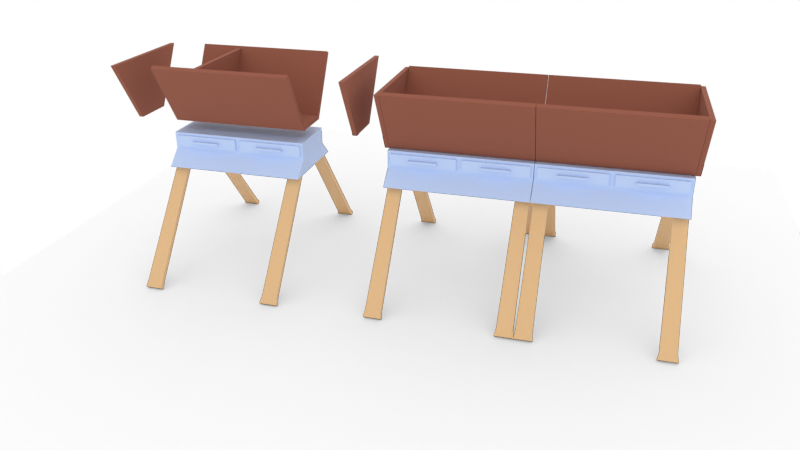 # Source: hive.blend  (saved by Blender 2.93.13; exported with 4.5.12 LTS)
import bpy
from mathutils import Matrix  # noqa: F401  (used for matrix-valued properties, if any)

bpy.ops.wm.read_factory_settings(use_empty=True)
scene = bpy.context.scene
scene.name = 'Scene'

# ---- collections
col_collection = bpy.data.collections.new('Collection'); scene.collection.children.link(col_collection)

# ---- images (referenced by path relative to the original .blend; pixels are not part of the script)
import os
ASSET_DIR = os.environ.get("B2B_ASSET_DIR", "")  # directory of the original .blend (textures are referenced by path, not embedded)
HERE = os.path.dirname(os.path.abspath(__file__))  # packed textures are extracted next to this script under _unpacked/

def load_image(name, relpath, width, height, colorspace="sRGB"):
    """Load a texture the original file referenced (path relative to the .blend, or extracted next to this script)."""
    p = next((c for c in (os.path.join(HERE, relpath), os.path.join(ASSET_DIR, relpath)) if relpath and os.path.exists(c)), "")
    if p:
        img = bpy.data.images.load(p, check_existing=True)
        img.name = name
    else:  # same state as the original file: an image datablock whose file is absent (Cycles renders it pink)
        img = bpy.data.images.new(name, width, height)
        img.source = "FILE"
        img.filepath = "//" + (relpath or name)
    img.colorspace_settings.name = colorspace
    return img
img_homestead_back_yard_jpg = load_image('Homestead-Back-Yard.jpg', 'Homestead-Back-Yard.jpg', 1024, 1024, 'sRGB')

# ---- materials (node trees are filled in below, after node groups)
mat_material_001 = bpy.data.materials.new('Material.001')
mat_material = bpy.data.materials.new('Material')
mat_material_002 = bpy.data.materials.new('Material.002')

# ---- material node trees
mat_material_001.use_nodes = True; mat_material_001.node_tree.nodes.clear()
_N = mat_material_001.node_tree.nodes; _L = mat_material_001.node_tree.links
n0 = _N.new('ShaderNodeBsdfPrincipled'); n0.name = 'Principled BSDF'; n0.location = (10, 300)
n0.distribution = 'GGX'
n0.subsurface_method = 'BURLEY'
n0.inputs[0].default_value = (0.31, 0.1028, 0.06311, 1.0)
n0.inputs[2].default_value = 1.0
n0.inputs[3].default_value = 1.45
n0.inputs[27].default_value = (0.0, 0.0, 0.0, 1.0)
n0.inputs[28].default_value = 1.0
n1 = _N.new('ShaderNodeOutputMaterial'); n1.name = 'Material Output'; n1.location = (300, 300)
_L.new(n0.outputs[0], n1.inputs[0])
n1.is_active_output = True
mat_material.use_nodes = True; mat_material.node_tree.nodes.clear()
_N = mat_material.node_tree.nodes; _L = mat_material.node_tree.links
n0 = _N.new('ShaderNodeBsdfPrincipled'); n0.name = 'Principled BSDF'; n0.location = (10, 300)
n0.distribution = 'GGX'
n0.subsurface_method = 'BURLEY'
n0.inputs[0].default_value = (0.8, 0.5082, 0.2488, 1.0)
n0.inputs[3].default_value = 1.45
n0.inputs[27].default_value = (0.0, 0.0, 0.0, 1.0)
n0.inputs[28].default_value = 1.0
n1 = _N.new('ShaderNodeOutputMaterial'); n1.name = 'Material Output'; n1.location = (300, 300)
_L.new(n0.outputs[0], n1.inputs[0])
n1.is_active_output = True
mat_material_002.use_nodes = True; mat_material_002.node_tree.nodes.clear()
_N = mat_material_002.node_tree.nodes; _L = mat_material_002.node_tree.links
n0 = _N.new('ShaderNodeBsdfPrincipled'); n0.name = 'Principled BSDF'; n0.location = (10, 300)
n0.distribution = 'GGX'
n0.subsurface_method = 'BURLEY'
n0.inputs[0].default_value = (0.5474, 0.6939, 1.0, 1.0)
n0.inputs[3].default_value = 1.45
n0.inputs[27].default_value = (0.0, 0.0, 0.0, 1.0)
n0.inputs[28].default_value = 1.0
n1 = _N.new('ShaderNodeOutputMaterial'); n1.name = 'Material Output'; n1.location = (300, 300)
_L.new(n0.outputs[0], n1.inputs[0])
n1.is_active_output = True

# ---- world
world_world = bpy.data.worlds.new('World'); scene.world = world_world
world_world.use_nodes = True; world_world.node_tree.nodes.clear()
_N = world_world.node_tree.nodes; _L = world_world.node_tree.links
n0 = _N.new('ShaderNodeOutputWorld'); n0.name = 'World Output'; n0.location = (300, 300)
n1 = _N.new('ShaderNodeTexCoord'); n1.name = 'Texture Coordinate'; n1.location = (-596, 286)
n2 = _N.new('ShaderNodeMapping'); n2.name = 'Mapping'; n2.location = (-414, 258)
n2.inputs[2].default_value = (0.0, 0.0, 7.336)
n3 = _N.new('ShaderNodeBackground'); n3.name = 'Background'; n3.location = (52, 282)
n3.inputs[0].default_value = (1.0, 1.0, 1.0, 1.0)
n4 = _N.new('ShaderNodeTexEnvironment'); n4.name = 'Environment Texture'; n4.location = (-242, 265)
n4.image = img_homestead_back_yard_jpg
_L.new(n3.outputs[0], n0.inputs[0])
_L.new(n2.outputs[0], n4.inputs[0])
_L.new(n1.outputs[0], n2.inputs[0])
n0.is_active_output = True
world_world.color = (0.05088, 0.05088, 0.05088)
world_world.use_sun_shadow = False
world_world.sun_shadow_jitter_overblur = 0.0

# ---- cameras
cam_camera = bpy.data.cameras.new('Camera')
cam_camera.clip_end = 100.0
cam_camera.lens = 35.0
cam_camera.ortho_scale = 7.314
cam_camera_001 = bpy.data.cameras.new('Camera.001')
cam_camera_001.display_size = 0.3048

# ---- lights
light_sun = bpy.data.lights.new('Sun', 'SUN')
light_sun.transmission_factor = 0.0
light_sun.energy = 0.0
light_sun.shadow_soft_size = 0.0381
light_sun.cycles.max_bounces = 4

# ---- meshes
me_plane_004 = bpy.data.meshes.new('Plane.004')
me_plane_004.from_pydata([(0.09655, -1.134, 0.6532), (0.09655, -0.5246, 0.6532), (0.2505, -0.5246, 0.9199), (0.2505, -1.134, 0.9199), (0.124, -1.134, 0.5315), (0.09655, -1.306, 0.6532), (0.2505, -1.306, 0.9199), (0.09655, -0.2863, 0.6532), (0.2505, -0.2863, 0.9199), (0.124, -0.5246, 0.5315), (0.124, -0.8294, 0.6056), (0.1175, -0.8294, 0.5101), (0.1622, -0.5579, 0.466), (0.1622, -1.101, 0.466), (0.1622, -0.8294, 0.466), (0.1622, -0.8294, 0.466), (0.1955, -0.5246, 0.466), (0.1955, -1.134, 0.466), (0.1955, -0.8294, 0.466), (0.124, -0.8294, 0.5315), (0.124, -0.5246, 0.6056), (0.1622, -0.5579, 0.466), (0.1622, -1.101, 0.466), (0.124, -1.134, 0.6056), (0.1175, -0.5579, 0.5101), (0.1175, -1.101, 0.5101), (0.4757, -0.5904, 0.03296), (0.4757, -0.5254, 0.03296), (0.104, -0.5862, 0.4965), (0.104, -0.5296, 0.4965), (0.4936, -0.596, 0.01058), (0.4936, -0.5198, 0.01058), (0.4757, -1.128, 0.03296), (0.4757, -1.062, 0.03296), (0.104, -1.123, 0.4965), (0.104, -1.067, 0.4965), (0.4936, -1.132, 0.01058), (0.4936, -1.058, 0.01058), (0.124, -0.5366, 0.5435), (0.124, -0.8174, 0.5435), (0.124, -0.8174, 0.5936), (0.124, -0.5366, 0.5936), (0.124, -0.8414, 0.5435), (0.124, -1.122, 0.5435), (0.124, -1.122, 0.5936), (0.124, -0.8414, 0.5936), (0.1321, -0.8174, 0.5435), (0.1321, -0.5366, 0.5435), (0.1321, -0.5366, 0.5936), (0.1321, -0.8174, 0.5936), (0.1321, -1.122, 0.5435), (0.1321, -0.8414, 0.5435), (0.1321, -0.8414, 0.5936), (0.1321, -1.122, 0.5936), (0.1321, -0.6169, 0.5637), (0.1321, -0.7371, 0.5637), (0.1321, -0.7371, 0.5734), (0.1321, -0.6169, 0.5734), (0.1321, -0.9217, 0.5637), (0.1321, -1.042, 0.5637), (0.1321, -1.042, 0.5734), (0.1321, -0.9217, 0.5734), (0.1474, -0.7371, 0.5637), (0.1474, -0.6169, 0.5637), (0.1474, -0.6169, 0.5734), (0.1474, -0.7371, 0.5734), (0.1474, -1.042, 0.5637), (0.1474, -0.9217, 0.5637), (0.1474, -0.9217, 0.5734), (0.1474, -1.042, 0.5734), (0.007649, -1.134, 0.6532), (-0.08125, -1.134, 0.6532), (0.007649, -0.5246, 0.6532), (-0.08125, -0.5246, 0.6532), (-0.2352, -0.5246, 0.9199), (-0.2352, -1.134, 0.9199), (-0.1087, -1.134, 0.5315), (0.007649, -1.134, 0.5315), (0.007649, -1.306, 0.6532), (-0.08125, -1.306, 0.6532), (-0.2352, -1.306, 0.9199), (0.007649, -1.306, 0.9199), (0.007649, -0.2863, 0.6532), (-0.08125, -0.2863, 0.6532), (-0.2352, -0.2863, 0.9199), (0.007649, -0.2863, 0.9199), (0.007649, -0.5246, 0.5315), (-0.1087, -0.5246, 0.5315), (-0.1087, -0.8294, 0.6056), (-0.1022, -0.8294, 0.5101), (-0.1469, -0.5579, 0.466), (0.007649, -0.5579, 0.466), (0.007649, -1.134, 0.466), (-0.1469, -1.101, 0.466), (0.007649, -0.8294, 0.5101), (0.007649, -0.8294, 0.6056), (-0.1469, -0.8294, 0.466), (-0.1469, -0.8294, 0.466), (0.007649, -0.5246, 0.466), (-0.1802, -0.5246, 0.466), (-0.1802, -1.134, 0.466), (0.007649, -1.101, 0.466), (-0.1802, -0.8294, 0.466), (-0.1087, -0.8294, 0.5315), (-0.1087, -0.5246, 0.6056), (0.007649, -0.5246, 0.6056), (-0.1469, -0.5579, 0.466), (0.007649, -0.5579, 0.466), (-0.1469, -1.101, 0.466), (0.007649, -1.134, 0.6056), (-0.1087, -1.134, 0.6056), (0.007649, -1.101, 0.466), (-0.1022, -0.5579, 0.5101), (0.007649, -0.5579, 0.5101), (-0.1022, -1.101, 0.5101), (0.007649, -1.101, 0.5101), (-0.4604, -0.5904, 0.03296), (-0.4604, -0.5254, 0.03296), (-0.08874, -0.5862, 0.4965), (-0.08874, -0.5296, 0.4965), (-0.4783, -0.596, 0.01058), (-0.4783, -0.5198, 0.01058), (-0.4604, -1.128, 0.03296), (-0.4604, -1.062, 0.03296), (-0.08874, -1.123, 0.4965), (-0.08874, -1.067, 0.4965), (-0.4783, -1.132, 0.01058), (-0.4783, -1.058, 0.01058), (-0.1087, -0.5366, 0.5435), (-0.1087, -0.8174, 0.5435), (-0.1087, -0.8174, 0.5936), (-0.1087, -0.5366, 0.5936), (-0.1087, -0.8414, 0.5435), (-0.1087, -1.122, 0.5435), (-0.1087, -1.122, 0.5936), (-0.1087, -0.8414, 0.5936), (-0.1168, -0.8174, 0.5435), (-0.1168, -0.5366, 0.5435), (-0.1168, -0.5366, 0.5936), (-0.1168, -0.8174, 0.5936), (-0.1168, -1.122, 0.5435), (-0.1168, -0.8414, 0.5435), (-0.1168, -0.8414, 0.5936), (-0.1168, -1.122, 0.5936), (-0.1168, -0.6169, 0.5637), (-0.1168, -0.7371, 0.5637), (-0.1168, -0.7371, 0.5734), (-0.1168, -0.6169, 0.5734), (-0.1168, -0.9217, 0.5637), (-0.1168, -1.042, 0.5637), (-0.1168, -1.042, 0.5734), (-0.1168, -0.9217, 0.5734), (-0.1321, -0.7371, 0.5637), (-0.1321, -0.6169, 0.5637), (-0.1321, -0.6169, 0.5734), (-0.1321, -0.7371, 0.5734), (-0.1321, -1.042, 0.5637), (-0.1321, -0.9217, 0.5637), (-0.1321, -0.9217, 0.5734), (-0.1321, -1.042, 0.5734), (0.08365, -0.9445, 0.672), (0.2268, -0.9445, 0.9199), (0.007649, -0.9445, 0.672), (-0.06974, -0.9445, 0.672), (-0.2129, -0.9445, 0.9199), (0.007649, -0.9445, 0.9199), (-0.008337, -1.031, 0.7242), (-0.008337, -1.031, 0.7641), (-0.008796, -1.027, 0.7242), (-0.008796, -1.027, 0.7641), (-0.008624, -1.024, 0.7242), (-0.008624, -1.024, 0.7641), (-0.007826, -1.021, 0.7242), (-0.007826, -1.021, 0.7641), (-0.006433, -1.018, 0.7242), (-0.006433, -1.018, 0.7641), (-0.004499, -1.016, 0.7242), (-0.004499, -1.016, 0.7641), (-0.002099, -1.013, 0.7242), (-0.002099, -1.013, 0.7641), (0.0006768, -1.012, 0.7242), (0.0006768, -1.012, 0.7641), (0.00372, -1.011, 0.7242), (0.00372, -1.011, 0.7641), (0.006915, -1.01, 0.7242), (0.006915, -1.01, 0.7641), (0.01014, -1.01, 0.7242), (0.01014, -1.01, 0.7641), (0.01326, -1.011, 0.7242), (0.01326, -1.011, 0.7641), (0.01618, -1.013, 0.7242), (0.01618, -1.013, 0.7641), (0.01876, -1.015, 0.7242), (0.01876, -1.015, 0.7641), (0.02092, -1.017, 0.7242), (0.02092, -1.017, 0.7641), (0.02256, -1.02, 0.7242), (0.02256, -1.02, 0.7641), (0.02364, -1.023, 0.7242), (0.02364, -1.023, 0.7641), (0.0241, -1.026, 0.7242), (0.0241, -1.026, 0.7641), (0.02393, -1.029, 0.7242), (0.02393, -1.029, 0.7641), (0.02313, -1.032, 0.7242), (0.02313, -1.032, 0.7641), (0.02173, -1.035, 0.7242), (0.02173, -1.035, 0.7641), (0.0198, -1.038, 0.7242), (0.0198, -1.038, 0.7641), (0.0174, -1.04, 0.7242), (0.0174, -1.04, 0.7641), (0.01462, -1.042, 0.7242), (0.01462, -1.042, 0.7641), (0.01158, -1.043, 0.7242), (0.01158, -1.043, 0.7641), (0.008386, -1.043, 0.7242), (0.008386, -1.043, 0.7641), (0.005164, -1.043, 0.7242), (0.005164, -1.043, 0.7641), (0.002036, -1.042, 0.7242), (0.002036, -1.042, 0.7641), (-0.000875, -1.041, 0.7242), (-0.000875, -1.041, 0.7641), (-0.003459, -1.039, 0.7242), (-0.003459, -1.039, 0.7641), (-0.005616, -1.036, 0.7242), (-0.005616, -1.036, 0.7641), (-0.007263, -1.034, 0.7242), (-0.007263, -1.034, 0.7641)], [], [(70, 0, 1, 72), (1, 0, 3, 2), (4, 77, 109, 23), (5, 6, 81, 78), (7, 8, 85, 82), (4, 19, 18, 17), (12, 15, 18, 16), (13, 15, 14, 22), (41, 38, 47, 48), (77, 4, 17, 92), (19, 9, 16, 18), (9, 86, 98, 16), (91, 12, 16, 98), (15, 13, 17, 18), (13, 101, 92, 17), (109, 95, 10, 23), (86, 9, 20, 105), (115, 25, 11, 94), (95, 105, 20, 10), (21, 107, 113, 24), (15, 12, 21, 14), (22, 14, 11, 25), (101, 13, 22, 111), (12, 91, 107, 21), (94, 11, 24, 113), (40, 41, 48, 49), (14, 21, 24, 11), (111, 22, 25, 115), (29, 28, 26, 27), (27, 26, 30, 31), (35, 34, 32, 33), (33, 32, 36, 37), (9, 19, 39, 38), (19, 10, 40, 39), (10, 20, 41, 40), (20, 9, 38, 41), (19, 4, 43, 42), (4, 23, 44, 43), (23, 10, 45, 44), (10, 19, 42, 45), (58, 59, 66, 67), (59, 60, 69, 66), (43, 44, 53, 50), (42, 43, 50, 51), (39, 40, 49, 46), (44, 45, 52, 53), (38, 39, 46, 47), (45, 42, 51, 52), (47, 46, 55, 54), (46, 49, 56, 55), (49, 48, 57, 56), (48, 47, 54, 57), (51, 50, 59, 58), (50, 53, 60, 59), (53, 52, 61, 60), (52, 51, 58, 61), (63, 62, 65, 64), (67, 66, 69, 68), (55, 56, 65, 62), (60, 61, 68, 69), (54, 55, 62, 63), (61, 58, 67, 68), (56, 57, 64, 65), (57, 54, 63, 64), (70, 72, 73, 71), (73, 74, 75, 71), (76, 110, 109, 77), (79, 78, 81, 80), (83, 82, 85, 84), (76, 100, 102, 103), (90, 99, 102, 97), (93, 108, 96, 97), (131, 138, 137, 128), (77, 92, 100, 76), (103, 102, 99, 87), (87, 99, 98, 86), (91, 98, 99, 90), (97, 102, 100, 93), (93, 100, 92, 101), (109, 110, 88, 95), (86, 105, 104, 87), (115, 94, 89, 114), (95, 88, 104, 105), (106, 112, 113, 107), (97, 96, 106, 90), (108, 114, 89, 96), (101, 111, 108, 93), (90, 106, 107, 91), (94, 113, 112, 89), (130, 139, 138, 131), (96, 89, 112, 106), (111, 115, 114, 108), (119, 117, 116, 118), (117, 121, 120, 116), (125, 123, 122, 124), (123, 127, 126, 122), (87, 128, 129, 103), (103, 129, 130, 88), (88, 130, 131, 104), (104, 131, 128, 87), (103, 132, 133, 76), (76, 133, 134, 110), (110, 134, 135, 88), (88, 135, 132, 103), (148, 157, 156, 149), (149, 156, 159, 150), (133, 140, 143, 134), (132, 141, 140, 133), (129, 136, 139, 130), (134, 143, 142, 135), (128, 137, 136, 129), (135, 142, 141, 132), (137, 144, 145, 136), (136, 145, 146, 139), (139, 146, 147, 138), (138, 147, 144, 137), (141, 148, 149, 140), (140, 149, 150, 143), (143, 150, 151, 142), (142, 151, 148, 141), (153, 154, 155, 152), (157, 158, 159, 156), (145, 152, 155, 146), (150, 159, 158, 151), (144, 153, 152, 145), (151, 158, 157, 148), (146, 155, 154, 147), (147, 154, 153, 144), (160, 161, 165, 162), (163, 162, 165, 164), (166, 167, 169, 168), (168, 169, 171, 170), (170, 171, 173, 172), (172, 173, 175, 174), (174, 175, 177, 176), (176, 177, 179, 178), (178, 179, 181, 180), (180, 181, 183, 182), (182, 183, 185, 184), (184, 185, 187, 186), (186, 187, 189, 188), (188, 189, 191, 190), (190, 191, 193, 192), (192, 193, 195, 194), (194, 195, 197, 196), (196, 197, 199, 198), (198, 199, 201, 200), (200, 201, 203, 202), (202, 203, 205, 204), (204, 205, 207, 206), (206, 207, 209, 208), (208, 209, 211, 210), (210, 211, 213, 212), (212, 213, 215, 214), (214, 215, 217, 216), (216, 217, 219, 218), (218, 219, 221, 220), (220, 221, 223, 222), (222, 223, 225, 224), (224, 225, 227, 226), (169, 167, 229, 227, 225, 223, 221, 219, 217, 215, 213, 211, 209, 207, 205, 203, 201, 199, 197, 195, 193, 191, 189, 187, 185, 183, 181, 179, 177, 175, 173, 171), (226, 227, 229, 228), (228, 229, 167, 166), (166, 168, 170, 172, 174, 176, 178, 180, 182, 184, 186, 188, 190, 192, 194, 196, 198, 200, 202, 204, 206, 208, 210, 212, 214, 216, 218, 220, 222, 224, 226, 228)])
me_plane_004.polygons.foreach_set('material_index', [0, 0, 2, 0, 0, 2, 2, 2, 2, 2, 2, 2, 2, 2, 2, 2, 2, 2, 2, 2, 2, 2, 2, 2, 2, 2, 2, 2, 1, 1, 1, 1, 2, 2, 2, 2, 2, 2, 2, 2, 2, 2, 2, 2, 2, 2, 2, 2, 2, 2, 2, 2, 2, 2, 2, 2, 2, 2, 2, 2, 2, 2, 2, 2, 0, 0, 2, 0, 0, 2, 2, 2, 2, 2, 2, 2, 2, 2, 2, 2, 2, 2, 2, 2, 2, 2, 2, 2, 2, 2, 2, 2, 1, 1, 1, 1, 2, 2, 2, 2, 2, 2, 2, 2, 2, 2, 2, 2, 2, 2, 2, 2, 2, 2, 2, 2, 2, 2, 2, 2, 2, 2, 2, 2, 2, 2, 2, 2, 0, 0, 0, 0, 0, 0, 0, 0, 0, 0, 0, 0, 0, 0, 0, 0, 0, 0, 0, 0, 0, 0, 0, 0, 0, 0, 0, 0, 0, 0, 0, 0, 0, 0, 0, 0])
_uv = me_plane_004.uv_layers.new(name='UVMap')
_uv.uv.foreach_set('vector', [0.0, 0.0, 1.0, 0.0, 1.0, 1.0, 0.0, 1.0, 1.0, 1.0, 1.0, 0.0, 1.0, 0.0, 1.0, 1.0, 1.0, 0.0, 0.0, 0.0, 0.0, 0.0, 1.0, 0.0, 0.0, 0.0, 0.0, 0.0, 0.0, 0.0, 0.0, 0.0, 0.0, 0.0, 0.0, 0.0, 0.0, 0.0, 0.0, 0.0, 1.0, 0.0, 1.0, 0.5, 1.0, 0.5, 1.0, 0.0, 0.7925, 0.9454, 0.7925, 0.5, 1.0, 0.5, 1.0, 1.0, 0.7925, 0.05463, 0.7925, 0.5, 0.7925, 0.5, 0.7925, 0.05463, 1.0, 0.9803, 1.0, 0.9803, 1.0, 0.9803, 1.0, 0.9803, 0.0, 0.0, 1.0, 0.0, 1.0, 0.0, 0.0, 0.0, 1.0, 0.5, 1.0, 1.0, 1.0, 1.0, 1.0, 0.5, 1.0, 1.0, 0.0, 1.0, 0.0, 1.0, 1.0, 1.0, 0.0, 0.9454, 0.7925, 0.9454, 1.0, 1.0, 0.0, 1.0, 0.7925, 0.5, 0.7925, 0.05463, 1.0, 0.0, 1.0, 0.5, 0.7925, 0.05463, 0.0, 0.05463, 0.0, 0.0, 1.0, 0.0, 0.0, 0.0, 0.0, 0.5, 1.0, 0.5, 1.0, 0.0, 0.0, 1.0, 1.0, 1.0, 1.0, 1.0, 0.0, 1.0, 0.0, 0.05463, 0.7925, 0.05463, 0.7925, 0.5, 0.0, 0.5, 0.0, 0.5, 0.0, 1.0, 1.0, 1.0, 1.0, 0.5, 0.7925, 0.9454, 0.0, 0.9454, 0.0, 0.9454, 0.7925, 0.9454, 0.7925, 0.5, 0.7925, 0.9454, 0.7925, 0.9454, 0.7925, 0.5, 0.7925, 0.05463, 0.7925, 0.5, 0.7925, 0.5, 0.7925, 0.05463, 0.0, 0.05463, 0.7925, 0.05463, 0.7925, 0.05463, 0.0, 0.05463, 0.7925, 0.9454, 0.0, 0.9454, 0.0, 0.9454, 0.7925, 0.9454, 0.0, 0.5, 0.7925, 0.5, 0.7925, 0.9454, 0.0, 0.9454, 1.0, 0.5197, 1.0, 0.9803, 1.0, 0.9803, 1.0, 0.5197, 0.7925, 0.5, 0.7925, 0.9454, 0.7925, 0.9454, 0.7925, 0.5, 0.0, 0.05463, 0.7925, 0.05463, 0.7925, 0.05463, 0.0, 0.05463, 0.0, 0.0, 1.0, 0.0, 1.0, 1.0, 0.0, 1.0, 0.0, 1.0, 1.0, 1.0, 1.0, 1.0, 0.0, 1.0, 0.0, 0.0, 1.0, 0.0, 1.0, 1.0, 0.0, 1.0, 0.0, 1.0, 1.0, 1.0, 1.0, 1.0, 0.0, 1.0, 1.0, 1.0, 1.0, 0.5, 1.0, 0.5197, 1.0, 0.9803, 1.0, 0.5, 1.0, 0.5, 1.0, 0.5197, 1.0, 0.5197, 1.0, 0.5, 1.0, 1.0, 1.0, 0.9803, 1.0, 0.5197, 1.0, 1.0, 1.0, 1.0, 1.0, 0.9803, 1.0, 0.9803, 1.0, 0.5, 1.0, 0.0, 1.0, 0.0197, 1.0, 0.4803, 1.0, 0.0, 1.0, 0.0, 1.0, 0.0197, 1.0, 0.0197, 1.0, 0.0, 1.0, 0.5, 1.0, 0.4803, 1.0, 0.0197, 1.0, 0.5, 1.0, 0.5, 1.0, 0.4803, 1.0, 0.4803, 1.0, 0.4472, 1.0, 0.0528, 1.0, 0.0528, 1.0, 0.4472, 1.0, 0.0528, 1.0, 0.0528, 1.0, 0.0528, 1.0, 0.0528, 1.0, 0.0197, 1.0, 0.0197, 1.0, 0.0197, 1.0, 0.0197, 1.0, 0.4803, 1.0, 0.0197, 1.0, 0.0197, 1.0, 0.4803, 1.0, 0.5197, 1.0, 0.5197, 1.0, 0.5197, 1.0, 0.5197, 1.0, 0.0197, 1.0, 0.4803, 1.0, 0.4803, 1.0, 0.0197, 1.0, 0.9803, 1.0, 0.5197, 1.0, 0.5197, 1.0, 0.9803, 1.0, 0.4803, 1.0, 0.4803, 1.0, 0.4803, 1.0, 0.4803, 1.0, 0.9803, 1.0, 0.5197, 1.0, 0.5528, 1.0, 0.9472, 1.0, 0.5197, 1.0, 0.5197, 1.0, 0.5528, 1.0, 0.5528, 1.0, 0.5197, 1.0, 0.9803, 1.0, 0.9472, 1.0, 0.5528, 1.0, 0.9803, 1.0, 0.9803, 1.0, 0.9472, 1.0, 0.9472, 1.0, 0.4803, 1.0, 0.0197, 1.0, 0.0528, 1.0, 0.4472, 1.0, 0.0197, 1.0, 0.0197, 1.0, 0.0528, 1.0, 0.0528, 1.0, 0.0197, 1.0, 0.4803, 1.0, 0.4472, 1.0, 0.0528, 1.0, 0.4803, 1.0, 0.4803, 1.0, 0.4472, 1.0, 0.4472, 1.0, 0.9472, 1.0, 0.5528, 1.0, 0.5528, 1.0, 0.9472, 1.0, 0.4472, 1.0, 0.0528, 1.0, 0.0528, 1.0, 0.4472, 1.0, 0.5528, 1.0, 0.5528, 1.0, 0.5528, 1.0, 0.5528, 1.0, 0.0528, 1.0, 0.4472, 1.0, 0.4472, 1.0, 0.0528, 1.0, 0.9472, 1.0, 0.5528, 1.0, 0.5528, 1.0, 0.9472, 1.0, 0.4472, 1.0, 0.4472, 1.0, 0.4472, 1.0, 0.4472, 1.0, 0.5528, 1.0, 0.9472, 1.0, 0.9472, 1.0, 0.5528, 1.0, 0.9472, 1.0, 0.9472, 1.0, 0.9472, 1.0, 0.9472, 0.0, 0.0, 0.0, 1.0, 1.0, 1.0, 1.0, 0.0, 1.0, 1.0, 1.0, 1.0, 1.0, 0.0, 1.0, 0.0, 1.0, 0.0, 1.0, 0.0, 0.0, 0.0, 0.0, 0.0, 0.0, 0.0, 0.0, 0.0, 0.0, 0.0, 0.0, 0.0, 0.0, 0.0, 0.0, 0.0, 0.0, 0.0, 0.0, 0.0, 1.0, 0.0, 1.0, 0.0, 1.0, 0.5, 1.0, 0.5, 0.7925, 0.9454, 1.0, 1.0, 1.0, 0.5, 0.7925, 0.5, 0.7925, 0.05463, 0.7925, 0.05463, 0.7925, 0.5, 0.7925, 0.5, 1.0, 0.9803, 1.0, 0.9803, 1.0, 0.9803, 1.0, 0.9803, 0.0, 0.0, 0.0, 0.0, 1.0, 0.0, 1.0, 0.0, 1.0, 0.5, 1.0, 0.5, 1.0, 1.0, 1.0, 1.0, 1.0, 1.0, 1.0, 1.0, 0.0, 1.0, 0.0, 1.0, 0.0, 0.9454, 0.0, 1.0, 1.0, 1.0, 0.7925, 0.9454, 0.7925, 0.5, 1.0, 0.5, 1.0, 0.0, 0.7925, 0.05463, 0.7925, 0.05463, 1.0, 0.0, 0.0, 0.0, 0.0, 0.05463, 0.0, 0.0, 1.0, 0.0, 1.0, 0.5, 0.0, 0.5, 0.0, 1.0, 0.0, 1.0, 1.0, 1.0, 1.0, 1.0, 0.0, 0.05463, 0.0, 0.5, 0.7925, 0.5, 0.7925, 0.05463, 0.0, 0.5, 1.0, 0.5, 1.0, 1.0, 0.0, 1.0, 0.7925, 0.9454, 0.7925, 0.9454, 0.0, 0.9454, 0.0, 0.9454, 0.7925, 0.5, 0.7925, 0.5, 0.7925, 0.9454, 0.7925, 0.9454, 0.7925, 0.05463, 0.7925, 0.05463, 0.7925, 0.5, 0.7925, 0.5, 0.0, 0.05463, 0.0, 0.05463, 0.7925, 0.05463, 0.7925, 0.05463, 0.7925, 0.9454, 0.7925, 0.9454, 0.0, 0.9454, 0.0, 0.9454, 0.0, 0.5, 0.0, 0.9454, 0.7925, 0.9454, 0.7925, 0.5, 1.0, 0.5197, 1.0, 0.5197, 1.0, 0.9803, 1.0, 0.9803, 0.7925, 0.5, 0.7925, 0.5, 0.7925, 0.9454, 0.7925, 0.9454, 0.0, 0.05463, 0.0, 0.05463, 0.7925, 0.05463, 0.7925, 0.05463, 0.0, 0.0, 0.0, 1.0, 1.0, 1.0, 1.0, 0.0, 0.0, 1.0, 0.0, 1.0, 1.0, 1.0, 1.0, 1.0, 0.0, 0.0, 0.0, 1.0, 1.0, 1.0, 1.0, 0.0, 0.0, 1.0, 0.0, 1.0, 1.0, 1.0, 1.0, 1.0, 1.0, 1.0, 1.0, 0.9803, 1.0, 0.5197, 1.0, 0.5, 1.0, 0.5, 1.0, 0.5197, 1.0, 0.5197, 1.0, 0.5, 1.0, 0.5, 1.0, 0.5197, 1.0, 0.9803, 1.0, 1.0, 1.0, 1.0, 1.0, 0.9803, 1.0, 0.9803, 1.0, 1.0, 1.0, 0.5, 1.0, 0.4803, 1.0, 0.0197, 1.0, 0.0, 1.0, 0.0, 1.0, 0.0197, 1.0, 0.0197, 1.0, 0.0, 1.0, 0.0, 1.0, 0.0197, 1.0, 0.4803, 1.0, 0.5, 1.0, 0.5, 1.0, 0.4803, 1.0, 0.4803, 1.0, 0.5, 1.0, 0.4472, 1.0, 0.4472, 1.0, 0.0528, 1.0, 0.0528, 1.0, 0.0528, 1.0, 0.0528, 1.0, 0.0528, 1.0, 0.0528, 1.0, 0.0197, 1.0, 0.0197, 1.0, 0.0197, 1.0, 0.0197, 1.0, 0.4803, 1.0, 0.4803, 1.0, 0.0197, 1.0, 0.0197, 1.0, 0.5197, 1.0, 0.5197, 1.0, 0.5197, 1.0, 0.5197, 1.0, 0.0197, 1.0, 0.0197, 1.0, 0.4803, 1.0, 0.4803, 1.0, 0.9803, 1.0, 0.9803, 1.0, 0.5197, 1.0, 0.5197, 1.0, 0.4803, 1.0, 0.4803, 1.0, 0.4803, 1.0, 0.4803, 1.0, 0.9803, 1.0, 0.9472, 1.0, 0.5528, 1.0, 0.5197, 1.0, 0.5197, 1.0, 0.5528, 1.0, 0.5528, 1.0, 0.5197, 1.0, 0.5197, 1.0, 0.5528, 1.0, 0.9472, 1.0, 0.9803, 1.0, 0.9803, 1.0, 0.9472, 1.0, 0.9472, 1.0, 0.9803, 1.0, 0.4803, 1.0, 0.4472, 1.0, 0.0528, 1.0, 0.0197, 1.0, 0.0197, 1.0, 0.0528, 1.0, 0.0528, 1.0, 0.0197, 1.0, 0.0197, 1.0, 0.0528, 1.0, 0.4472, 1.0, 0.4803, 1.0, 0.4803, 1.0, 0.4472, 1.0, 0.4472, 1.0, 0.4803, 1.0, 0.9472, 1.0, 0.9472, 1.0, 0.5528, 1.0, 0.5528, 1.0, 0.4472, 1.0, 0.4472, 1.0, 0.0528, 1.0, 0.0528, 1.0, 0.5528, 1.0, 0.5528, 1.0, 0.5528, 1.0, 0.5528, 1.0, 0.0528, 1.0, 0.0528, 1.0, 0.4472, 1.0, 0.4472, 1.0, 0.9472, 1.0, 0.9472, 1.0, 0.5528, 1.0, 0.5528, 1.0, 0.4472, 1.0, 0.4472, 1.0, 0.4472, 1.0, 0.4472, 1.0, 0.5528, 1.0, 0.5528, 1.0, 0.9472, 1.0, 0.9472, 1.0, 0.9472, 1.0, 0.9472, 1.0, 0.9472, 1.0, 0.9472, 0.0, 0.0, 0.0, 0.0, 0.0, 0.0, 0.0, 0.0, 0.0, 0.0, 0.0, 0.0, 0.0, 0.0, 0.0, 0.0, 1.0, 0.5, 1.0, 1.0, 0.9688, 1.0, 0.9688, 0.5, 0.9688, 0.5, 0.9688, 1.0, 0.9375, 1.0, 0.9375, 0.5, 0.9375, 0.5, 0.9375, 1.0, 0.9062, 1.0, 0.9062, 0.5, 0.9062, 0.5, 0.9062, 1.0, 0.875, 1.0, 0.875, 0.5, 0.875, 0.5, 0.875, 1.0, 0.8438, 1.0, 0.8438, 0.5, 0.8438, 0.5, 0.8438, 1.0, 0.8125, 1.0, 0.8125, 0.5, 0.8125, 0.5, 0.8125, 1.0, 0.7812, 1.0, 0.7812, 0.5, 0.7812, 0.5, 0.7812, 1.0, 0.75, 1.0, 0.75, 0.5, 0.75, 0.5, 0.75, 1.0, 0.7188, 1.0, 0.7188, 0.5, 0.7188, 0.5, 0.7188, 1.0, 0.6875, 1.0, 0.6875, 0.5, 0.6875, 0.5, 0.6875, 1.0, 0.6562, 1.0, 0.6562, 0.5, 0.6562, 0.5, 0.6562, 1.0, 0.625, 1.0, 0.625, 0.5, 0.625, 0.5, 0.625, 1.0, 0.5938, 1.0, 0.5938, 0.5, 0.5938, 0.5, 0.5938, 1.0, 0.5625, 1.0, 0.5625, 0.5, 0.5625, 0.5, 0.5625, 1.0, 0.5312, 1.0, 0.5312, 0.5, 0.5312, 0.5, 0.5312, 1.0, 0.5, 1.0, 0.5, 0.5, 0.5, 0.5, 0.5, 1.0, 0.4688, 1.0, 0.4688, 0.5, 0.4688, 0.5, 0.4688, 1.0, 0.4375, 1.0, 0.4375, 0.5, 0.4375, 0.5, 0.4375, 1.0, 0.4062, 1.0, 0.4062, 0.5, 0.4062, 0.5, 0.4062, 1.0, 0.375, 1.0, 0.375, 0.5, 0.375, 0.5, 0.375, 1.0, 0.3438, 1.0, 0.3438, 0.5, 0.3438, 0.5, 0.3438, 1.0, 0.3125, 1.0, 0.3125, 0.5, 0.3125, 0.5, 0.3125, 1.0, 0.2812, 1.0, 0.2812, 0.5, 0.2812, 0.5, 0.2812, 1.0, 0.25, 1.0, 0.25, 0.5, 0.25, 0.5, 0.25, 1.0, 0.2188, 1.0, 0.2188, 0.5, 0.2188, 0.5, 0.2188, 1.0, 0.1875, 1.0, 0.1875, 0.5, 0.1875, 0.5, 0.1875, 1.0, 0.1562, 1.0, 0.1562, 0.5, 0.1562, 0.5, 0.1562, 1.0, 0.125, 1.0, 0.125, 0.5, 0.125, 0.5, 0.125, 1.0, 0.09375, 1.0, 0.09375, 0.5, 0.09375, 0.5, 0.09375, 1.0, 0.0625, 1.0, 0.0625, 0.5, 0.2968, 0.4854, 0.25, 0.49, 0.2032, 0.4854, 0.1582, 0.4717, 0.1167, 0.4496, 0.08029, 0.4197, 0.05045, 0.3833, 0.02827, 0.3418, 0.01461, 0.2968, 0.01, 0.25, 0.01461, 0.2032, 0.02827, 0.1582, 0.05045, 0.1167, 0.08029, 0.08029, 0.1167, 0.05045, 0.1582, 0.02827, 0.2032, 0.01461, 0.25, 0.01, 0.2968, 0.01461, 0.3418, 0.02827, 0.3833, 0.05045, 0.4197, 0.08029, 0.4496, 0.1167, 0.4717, 0.1582, 0.4854, 0.2032, 0.49, 0.25, 0.4854, 0.2968, 0.4717, 0.3418, 0.4496, 0.3833, 0.4197, 0.4197, 0.3833, 0.4496, 0.3418, 0.4717, 0.0625, 0.5, 0.0625, 1.0, 0.03125, 1.0, 0.03125, 0.5, 0.03125, 0.5, 0.03125, 1.0, 0.0, 1.0, 0.0, 0.5, 0.75, 0.49, 0.7968, 0.4854, 0.8418, 0.4717, 0.8833, 0.4496, 0.9197, 0.4197, 0.9496, 0.3833, 0.9717, 0.3418, 0.9854, 0.2968, 0.99, 0.25, 0.9854, 0.2032, 0.9717, 0.1582, 0.9496, 0.1167, 0.9197, 0.08029, 0.8833, 0.05045, 0.8418, 0.02827, 0.7968, 0.01461, 0.75, 0.01, 0.7032, 0.01461, 0.6582, 0.02827, 0.6167, 0.05045, 0.5803, 0.08029, 0.5504, 0.1167, 0.5283, 0.1582, 0.5146, 0.2032, 0.51, 0.25, 0.5146, 0.2968, 0.5283, 0.3418, 0.5504, 0.3833, 0.5803, 0.4197, 0.6167, 0.4496, 0.6582, 0.4717, 0.7032, 0.4854])
me_plane_004.materials.append(mat_material_001)
me_plane_004.materials.append(mat_material)
me_plane_004.materials.append(mat_material_002)
me_plane_004.use_remesh_fix_poles = True
me_plane_004.use_remesh_preserve_attributes = False
me_plane_004.use_mirror_vertex_groups = False
me_plane_004.update()
me_plane_001 = bpy.data.meshes.new('Plane.001')
me_plane_001.from_pydata([(0.08453, 0.4662, 0.6086), (0.08453, 1.076, 0.6086), (0.2385, 1.076, 0.8753), (0.2385, 0.4662, 0.8753), (0.1119, 0.4662, 0.5327), (0.08453, -0.1467, 0.6086), (0.2385, -0.1467, 0.8753), (0.08453, 1.096, 0.6086), (0.2385, 1.096, 0.8753), (0.1119, 1.076, 0.5327), (0.1119, 0.771, 0.6068), (0.1055, 0.771, 0.5113), (0.1502, 1.042, 0.4672), (0.1502, 0.4995, 0.4672), (0.1502, 0.771, 0.4672), (0.1502, 0.771, 0.4672), (0.1835, 1.076, 0.4672), (0.1835, 0.4662, 0.4672), (0.1835, 0.771, 0.4672), (0.1119, 0.771, 0.5327), (0.1119, 1.076, 0.6068), (0.1502, 1.042, 0.4672), (0.1502, 0.4995, 0.4672), (0.1119, 0.4662, 0.6068), (0.1055, 1.042, 0.5113), (0.1055, 0.4995, 0.5113), (0.4637, 1.01, 0.03417), (0.4637, 1.075, 0.03417), (0.09201, 1.014, 0.4977), (0.09201, 1.071, 0.4977), (0.4816, 1.004, 0.0118), (0.4816, 1.081, 0.0118), (0.4637, 0.4727, 0.03417), (0.4637, 0.5384, 0.03417), (0.09201, 0.4772, 0.4977), (0.09201, 0.5339, 0.4977), (0.4816, 0.4686, 0.0118), (0.4816, 0.5425, 0.0118), (0.1119, 1.064, 0.5447), (0.1119, 0.783, 0.5447), (0.1119, 0.783, 0.5948), (0.1119, 1.064, 0.5948), (0.1119, 0.759, 0.5447), (0.1119, 0.4782, 0.5447), (0.1119, 0.4782, 0.5948), (0.1119, 0.759, 0.5948), (0.1201, 0.783, 0.5447), (0.1201, 1.064, 0.5447), (0.1201, 1.064, 0.5948), (0.1201, 0.783, 0.5948), (0.1201, 0.4782, 0.5447), (0.1201, 0.759, 0.5447), (0.1201, 0.759, 0.5948), (0.1201, 0.4782, 0.5948), (0.1201, 0.9835, 0.5649), (0.1201, 0.8633, 0.5649), (0.1201, 0.8633, 0.5747), (0.1201, 0.9835, 0.5747), (0.1201, 0.6787, 0.5649), (0.1201, 0.5585, 0.5649), (0.1201, 0.5585, 0.5747), (0.1201, 0.6787, 0.5747), (0.1354, 0.8633, 0.5649), (0.1354, 0.9835, 0.5649), (0.1354, 0.9835, 0.5747), (0.1354, 0.8633, 0.5747), (0.1354, 0.5585, 0.5649), (0.1354, 0.6787, 0.5649), (0.1354, 0.6787, 0.5747), (0.1354, 0.5585, 0.5747), (0.08453, -0.1457, 0.6086), (0.08453, 0.4639, 0.6086), (0.2385, 0.4639, 0.8753), (0.2385, -0.1457, 0.8753), (0.1119, -0.1457, 0.5327), (0.1119, 0.4639, 0.5327), (0.1119, 0.1591, 0.6068), (0.1055, 0.1591, 0.5113), (0.1502, 0.4306, 0.4672), (0.1502, -0.1124, 0.4672), (0.1502, 0.1591, 0.4672), (0.1502, 0.1591, 0.4672), (0.1835, 0.4639, 0.4672), (0.1835, -0.1457, 0.4672), (0.1835, 0.1591, 0.4672), (0.1119, 0.1591, 0.5327), (0.1119, 0.4639, 0.6068), (0.1502, 0.4306, 0.4672), (0.1502, -0.1124, 0.4672), (0.1119, -0.1457, 0.6068), (0.1055, 0.4306, 0.5113), (0.1055, -0.1124, 0.5113), (0.4637, 0.3981, 0.03417), (0.4637, 0.4631, 0.03417), (0.09201, 0.4023, 0.4977), (0.09201, 0.4589, 0.4977), (0.4816, 0.3925, 0.0118), (0.4816, 0.4687, 0.0118), (0.4637, -0.1392, 0.03417), (0.4637, -0.07345, 0.03417), (0.09201, -0.1346, 0.4977), (0.09201, -0.078, 0.4977), (0.4816, -0.1432, 0.0118), (0.4816, -0.06938, 0.0118), (0.1119, 0.4519, 0.5447), (0.1119, 0.1711, 0.5447), (0.1119, 0.1711, 0.5948), (0.1119, 0.4519, 0.5948), (0.1119, 0.1471, 0.5447), (0.1119, -0.1337, 0.5447), (0.1119, -0.1337, 0.5948), (0.1119, 0.1471, 0.5948), (0.1201, 0.1711, 0.5447), (0.1201, 0.4519, 0.5447), (0.1201, 0.4519, 0.5948), (0.1201, 0.1711, 0.5948), (0.1201, -0.1337, 0.5447), (0.1201, 0.1471, 0.5447), (0.1201, 0.1471, 0.5948), (0.1201, -0.1337, 0.5948), (0.1201, 0.3716, 0.5649), (0.1201, 0.2514, 0.5649), (0.1201, 0.2514, 0.5747), (0.1201, 0.3716, 0.5747), (0.1201, 0.06684, 0.5649), (0.1201, -0.05337, 0.5649), (0.1201, -0.05337, 0.5747), (0.1201, 0.06684, 0.5747), (0.1354, 0.2514, 0.5649), (0.1354, 0.3716, 0.5649), (0.1354, 0.3716, 0.5747), (0.1354, 0.2514, 0.5747), (0.1354, -0.05337, 0.5649), (0.1354, 0.06684, 0.5649), (0.1354, 0.06684, 0.5747), (0.1354, -0.05337, 0.5747), (-0.004375, 0.4662, 0.6086), (-0.09327, 0.4662, 0.6086), (-0.004375, 1.076, 0.6086), (-0.09327, 1.076, 0.6086), (-0.2473, 1.076, 0.8753), (-0.2473, 0.4662, 0.8753), (-0.1207, 0.4662, 0.5327), (-0.004375, 0.4662, 0.5327), (-0.004375, -0.1467, 0.6086), (-0.09327, -0.1467, 0.6086), (-0.2473, -0.1467, 0.8753), (-0.004375, -0.1467, 0.8753), (-0.004375, 1.096, 0.6086), (-0.09327, 1.096, 0.6086), (-0.2473, 1.096, 0.8753), (-0.004375, 1.096, 0.8753), (-0.004375, 1.076, 0.5327), (-0.1207, 1.076, 0.5327), (-0.1207, 0.771, 0.6068), (-0.1142, 0.771, 0.5113), (-0.159, 1.042, 0.4672), (-0.004375, 1.042, 0.4672), (-0.004375, 0.4662, 0.4672), (-0.159, 0.4995, 0.4672), (-0.004375, 0.771, 0.5113), (-0.004375, 0.771, 0.6068), (-0.159, 0.771, 0.4672), (-0.159, 0.771, 0.4672), (-0.004375, 1.076, 0.4672), (-0.1923, 1.076, 0.4672), (-0.1923, 0.4662, 0.4672), (-0.004375, 0.4995, 0.4672), (-0.1923, 0.771, 0.4672), (-0.1207, 0.771, 0.5327), (-0.1207, 1.076, 0.6068), (-0.004375, 1.076, 0.6068), (-0.159, 1.042, 0.4672), (-0.004375, 1.042, 0.4672), (-0.159, 0.4995, 0.4672), (-0.004375, 0.4662, 0.6068), (-0.1207, 0.4662, 0.6068), (-0.004375, 0.4995, 0.4672), (-0.1142, 1.042, 0.5113), (-0.004375, 1.042, 0.5113), (-0.1142, 0.4995, 0.5113), (-0.004375, 0.4995, 0.5113), (-0.4724, 1.01, 0.03417), (-0.4724, 1.075, 0.03417), (-0.1008, 1.014, 0.4977), (-0.1008, 1.071, 0.4977), (-0.4904, 1.004, 0.0118), (-0.4904, 1.081, 0.0118), (-0.4724, 0.4727, 0.03417), (-0.4724, 0.5384, 0.03417), (-0.1008, 0.4772, 0.4977), (-0.1008, 0.5339, 0.4977), (-0.4904, 0.4686, 0.0118), (-0.4904, 0.5425, 0.0118), (-0.1207, 1.064, 0.5447), (-0.1207, 0.783, 0.5447), (-0.1207, 0.783, 0.5948), (-0.1207, 1.064, 0.5948), (-0.1207, 0.759, 0.5447), (-0.1207, 0.4782, 0.5447), (-0.1207, 0.4782, 0.5948), (-0.1207, 0.759, 0.5948), (-0.1288, 0.783, 0.5447), (-0.1288, 1.064, 0.5447), (-0.1288, 1.064, 0.5948), (-0.1288, 0.783, 0.5948), (-0.1288, 0.4782, 0.5447), (-0.1288, 0.759, 0.5447), (-0.1288, 0.759, 0.5948), (-0.1288, 0.4782, 0.5948), (-0.1288, 0.9835, 0.5649), (-0.1288, 0.8633, 0.5649), (-0.1288, 0.8633, 0.5747), (-0.1288, 0.9835, 0.5747), (-0.1288, 0.6787, 0.5649), (-0.1288, 0.5585, 0.5649), (-0.1288, 0.5585, 0.5747), (-0.1288, 0.6787, 0.5747), (-0.1441, 0.8633, 0.5649), (-0.1441, 0.9835, 0.5649), (-0.1441, 0.9835, 0.5747), (-0.1441, 0.8633, 0.5747), (-0.1441, 0.5585, 0.5649), (-0.1441, 0.6787, 0.5649), (-0.1441, 0.6787, 0.5747), (-0.1441, 0.5585, 0.5747), (-0.004375, -0.1457, 0.6086), (-0.09327, -0.1457, 0.6086), (-0.004375, 0.4639, 0.6086), (-0.09327, 0.4639, 0.6086), (-0.2473, 0.4639, 0.8753), (-0.2473, -0.1457, 0.8753), (-0.1207, -0.1457, 0.5327), (-0.004375, -0.1457, 0.5327), (-0.004375, 0.4639, 0.5327), (-0.1207, 0.4639, 0.5327), (-0.1207, 0.1591, 0.6068), (-0.1142, 0.1591, 0.5113), (-0.159, 0.4306, 0.4672), (-0.004375, 0.4306, 0.4672), (-0.004375, -0.1457, 0.4672), (-0.159, -0.1124, 0.4672), (-0.004375, 0.1591, 0.5113), (-0.004375, 0.1591, 0.6068), (-0.159, 0.1591, 0.4672), (-0.159, 0.1591, 0.4672), (-0.004375, 0.4639, 0.4672), (-0.1923, 0.4639, 0.4672), (-0.1923, -0.1457, 0.4672), (-0.004375, -0.1124, 0.4672), (-0.1923, 0.1591, 0.4672), (-0.1207, 0.1591, 0.5327), (-0.1207, 0.4639, 0.6068), (-0.004375, 0.4639, 0.6068), (-0.159, 0.4306, 0.4672), (-0.004375, 0.4306, 0.4672), (-0.159, -0.1124, 0.4672), (-0.004375, -0.1457, 0.6068), (-0.1207, -0.1457, 0.6068), (-0.004375, -0.1124, 0.4672), (-0.1142, 0.4306, 0.5113), (-0.004375, 0.4306, 0.5113), (-0.1142, -0.1124, 0.5113), (-0.004375, -0.1124, 0.5113), (-0.4724, 0.3981, 0.03417), (-0.4724, 0.4631, 0.03417), (-0.1008, 0.4023, 0.4977), (-0.1008, 0.4589, 0.4977), (-0.4904, 0.3925, 0.0118), (-0.4904, 0.4687, 0.0118), (-0.4724, -0.1392, 0.03417), (-0.4724, -0.07345, 0.03417), (-0.1008, -0.1346, 0.4977), (-0.1008, -0.078, 0.4977), (-0.4904, -0.1432, 0.0118), (-0.4904, -0.06938, 0.0118), (-0.1207, 0.4519, 0.5447), (-0.1207, 0.1711, 0.5447), (-0.1207, 0.1711, 0.5948), (-0.1207, 0.4519, 0.5948), (-0.1207, 0.1471, 0.5447), (-0.1207, -0.1337, 0.5447), (-0.1207, -0.1337, 0.5948), (-0.1207, 0.1471, 0.5948), (-0.1288, 0.1711, 0.5447), (-0.1288, 0.4519, 0.5447), (-0.1288, 0.4519, 0.5948), (-0.1288, 0.1711, 0.5948), (-0.1288, -0.1337, 0.5447), (-0.1288, 0.1471, 0.5447), (-0.1288, 0.1471, 0.5948), (-0.1288, -0.1337, 0.5948), (-0.1288, 0.3716, 0.5649), (-0.1288, 0.2514, 0.5649), (-0.1288, 0.2514, 0.5747), (-0.1288, 0.3716, 0.5747), (-0.1288, 0.06684, 0.5649), (-0.1288, -0.05337, 0.5649), (-0.1288, -0.05337, 0.5747), (-0.1288, 0.06684, 0.5747), (-0.1441, 0.2514, 0.5649), (-0.1441, 0.3716, 0.5649), (-0.1441, 0.3716, 0.5747), (-0.1441, 0.2514, 0.5747), (-0.1441, -0.05337, 0.5649), (-0.1441, 0.06684, 0.5649), (-0.1441, 0.06684, 0.5747), (-0.1441, -0.05337, 0.5747)], [], [(136, 0, 1, 138), (1, 0, 3, 2), (4, 143, 175, 23), (5, 6, 147, 144), (7, 8, 151, 148), (4, 19, 18, 17), (12, 15, 18, 16), (13, 15, 14, 22), (41, 38, 47, 48), (143, 4, 17, 158), (19, 9, 16, 18), (9, 152, 164, 16), (157, 12, 16, 164), (15, 13, 17, 18), (13, 167, 158, 17), (175, 161, 10, 23), (152, 9, 20, 171), (181, 25, 11, 160), (161, 171, 20, 10), (21, 173, 179, 24), (15, 12, 21, 14), (22, 14, 11, 25), (167, 13, 22, 177), (12, 157, 173, 21), (160, 11, 24, 179), (40, 41, 48, 49), (14, 21, 24, 11), (177, 22, 25, 181), (29, 28, 26, 27), (27, 26, 30, 31), (35, 34, 32, 33), (33, 32, 36, 37), (9, 19, 39, 38), (19, 10, 40, 39), (10, 20, 41, 40), (20, 9, 38, 41), (19, 4, 43, 42), (4, 23, 44, 43), (23, 10, 45, 44), (10, 19, 42, 45), (58, 59, 66, 67), (59, 60, 69, 66), (43, 44, 53, 50), (42, 43, 50, 51), (39, 40, 49, 46), (44, 45, 52, 53), (38, 39, 46, 47), (45, 42, 51, 52), (47, 46, 55, 54), (46, 49, 56, 55), (49, 48, 57, 56), (48, 47, 54, 57), (51, 50, 59, 58), (50, 53, 60, 59), (53, 52, 61, 60), (52, 51, 58, 61), (63, 62, 65, 64), (67, 66, 69, 68), (55, 56, 65, 62), (60, 61, 68, 69), (54, 55, 62, 63), (61, 58, 67, 68), (56, 57, 64, 65), (57, 54, 63, 64), (226, 70, 71, 228), (71, 70, 73, 72), (74, 233, 257, 89), (74, 85, 84, 83), (78, 81, 84, 82), (79, 81, 80, 88), (107, 104, 113, 114), (233, 74, 83, 240), (85, 75, 82, 84), (75, 234, 246, 82), (239, 78, 82, 246), (81, 79, 83, 84), (79, 249, 240, 83), (257, 243, 76, 89), (234, 75, 86, 253), (263, 91, 77, 242), (243, 253, 86, 76), (87, 255, 261, 90), (81, 78, 87, 80), (88, 80, 77, 91), (249, 79, 88, 259), (78, 239, 255, 87), (242, 77, 90, 261), (106, 107, 114, 115), (80, 87, 90, 77), (259, 88, 91, 263), (95, 94, 92, 93), (93, 92, 96, 97), (101, 100, 98, 99), (99, 98, 102, 103), (75, 85, 105, 104), (85, 76, 106, 105), (76, 86, 107, 106), (86, 75, 104, 107), (85, 74, 109, 108), (74, 89, 110, 109), (89, 76, 111, 110), (76, 85, 108, 111), (124, 125, 132, 133), (125, 126, 135, 132), (109, 110, 119, 116), (108, 109, 116, 117), (105, 106, 115, 112), (110, 111, 118, 119), (104, 105, 112, 113), (111, 108, 117, 118), (113, 112, 121, 120), (112, 115, 122, 121), (115, 114, 123, 122), (114, 113, 120, 123), (117, 116, 125, 124), (116, 119, 126, 125), (119, 118, 127, 126), (118, 117, 124, 127), (129, 128, 131, 130), (133, 132, 135, 134), (121, 122, 131, 128), (126, 127, 134, 135), (120, 121, 128, 129), (127, 124, 133, 134), (122, 123, 130, 131), (123, 120, 129, 130), (136, 138, 139, 137), (139, 140, 141, 137), (142, 176, 175, 143), (145, 144, 147, 146), (149, 148, 151, 150), (142, 166, 168, 169), (156, 165, 168, 163), (159, 174, 162, 163), (197, 204, 203, 194), (143, 158, 166, 142), (169, 168, 165, 153), (153, 165, 164, 152), (157, 164, 165, 156), (163, 168, 166, 159), (159, 166, 158, 167), (175, 176, 154, 161), (152, 171, 170, 153), (181, 160, 155, 180), (161, 154, 170, 171), (172, 178, 179, 173), (163, 162, 172, 156), (174, 180, 155, 162), (167, 177, 174, 159), (156, 172, 173, 157), (160, 179, 178, 155), (196, 205, 204, 197), (162, 155, 178, 172), (177, 181, 180, 174), (185, 183, 182, 184), (183, 187, 186, 182), (191, 189, 188, 190), (189, 193, 192, 188), (153, 194, 195, 169), (169, 195, 196, 154), (154, 196, 197, 170), (170, 197, 194, 153), (169, 198, 199, 142), (142, 199, 200, 176), (176, 200, 201, 154), (154, 201, 198, 169), (214, 223, 222, 215), (215, 222, 225, 216), (199, 206, 209, 200), (198, 207, 206, 199), (195, 202, 205, 196), (200, 209, 208, 201), (194, 203, 202, 195), (201, 208, 207, 198), (203, 210, 211, 202), (202, 211, 212, 205), (205, 212, 213, 204), (204, 213, 210, 203), (207, 214, 215, 206), (206, 215, 216, 209), (209, 216, 217, 208), (208, 217, 214, 207), (219, 220, 221, 218), (223, 224, 225, 222), (211, 218, 221, 212), (216, 225, 224, 217), (210, 219, 218, 211), (217, 224, 223, 214), (212, 221, 220, 213), (213, 220, 219, 210), (226, 228, 229, 227), (229, 230, 231, 227), (232, 258, 257, 233), (232, 248, 250, 251), (238, 247, 250, 245), (241, 256, 244, 245), (279, 286, 285, 276), (233, 240, 248, 232), (251, 250, 247, 235), (235, 247, 246, 234), (239, 246, 247, 238), (245, 250, 248, 241), (241, 248, 240, 249), (257, 258, 236, 243), (234, 253, 252, 235), (263, 242, 237, 262), (243, 236, 252, 253), (254, 260, 261, 255), (245, 244, 254, 238), (256, 262, 237, 244), (249, 259, 256, 241), (238, 254, 255, 239), (242, 261, 260, 237), (278, 287, 286, 279), (244, 237, 260, 254), (259, 263, 262, 256), (267, 265, 264, 266), (265, 269, 268, 264), (273, 271, 270, 272), (271, 275, 274, 270), (235, 276, 277, 251), (251, 277, 278, 236), (236, 278, 279, 252), (252, 279, 276, 235), (251, 280, 281, 232), (232, 281, 282, 258), (258, 282, 283, 236), (236, 283, 280, 251), (296, 305, 304, 297), (297, 304, 307, 298), (281, 288, 291, 282), (280, 289, 288, 281), (277, 284, 287, 278), (282, 291, 290, 283), (276, 285, 284, 277), (283, 290, 289, 280), (285, 292, 293, 284), (284, 293, 294, 287), (287, 294, 295, 286), (286, 295, 292, 285), (289, 296, 297, 288), (288, 297, 298, 291), (291, 298, 299, 290), (290, 299, 296, 289), (301, 302, 303, 300), (305, 306, 307, 304), (293, 300, 303, 294), (298, 307, 306, 299), (292, 301, 300, 293), (299, 306, 305, 296), (294, 303, 302, 295), (295, 302, 301, 292)])
me_plane_001.polygons.foreach_set('material_index', [0, 0, 2, 0, 0, 2, 2, 2, 2, 2, 2, 2, 2, 2, 2, 2, 2, 2, 2, 2, 2, 2, 2, 2, 2, 2, 2, 2, 1, 1, 1, 1, 2, 2, 2, 2, 2, 2, 2, 2, 2, 2, 2, 2, 2, 2, 2, 2, 2, 2, 2, 2, 2, 2, 2, 2, 2, 2, 2, 2, 2, 2, 2, 2, 0, 0, 2, 2, 2, 2, 2, 2, 2, 2, 2, 2, 2, 2, 2, 2, 2, 2, 2, 2, 2, 2, 2, 2, 2, 2, 1, 1, 1, 1, 2, 2, 2, 2, 2, 2, 2, 2, 2, 2, 2, 2, 2, 2, 2, 2, 2, 2, 2, 2, 2, 2, 2, 2, 2, 2, 2, 2, 2, 2, 2, 2, 0, 0, 2, 0, 0, 2, 2, 2, 2, 2, 2, 2, 2, 2, 2, 2, 2, 2, 2, 2, 2, 2, 2, 2, 2, 2, 2, 2, 1, 1, 1, 1, 2, 2, 2, 2, 2, 2, 2, 2, 2, 2, 2, 2, 2, 2, 2, 2, 2, 2, 2, 2, 2, 2, 2, 2, 2, 2, 2, 2, 2, 2, 2, 2, 0, 0, 2, 2, 2, 2, 2, 2, 2, 2, 2, 2, 2, 2, 2, 2, 2, 2, 2, 2, 2, 2, 2, 2, 2, 2, 1, 1, 1, 1, 2, 2, 2, 2, 2, 2, 2, 2, 2, 2, 2, 2, 2, 2, 2, 2, 2, 2, 2, 2, 2, 2, 2, 2, 2, 2, 2, 2, 2, 2, 2, 2])
_uv = me_plane_001.uv_layers.new(name='UVMap')
_uv.uv.foreach_set('vector', [0.0, 0.0, 1.0, 0.0, 1.0, 1.0, 0.0, 1.0, 1.0, 1.0, 1.0, 0.0, 1.0, 0.0, 1.0, 1.0, 1.0, 0.0, 0.0, 0.0, 0.0, 0.0, 1.0, 0.0, 0.0, 0.0, 0.0, 0.0, 0.0, 0.0, 0.0, 0.0, 0.0, 0.0, 0.0, 0.0, 0.0, 0.0, 0.0, 0.0, 1.0, 0.0, 1.0, 0.5, 1.0, 0.5, 1.0, 0.0, 0.7925, 0.9454, 0.7925, 0.5, 1.0, 0.5, 1.0, 1.0, 0.7925, 0.05463, 0.7925, 0.5, 0.7925, 0.5, 0.7925, 0.05463, 1.0, 0.9803, 1.0, 0.9803, 1.0, 0.9803, 1.0, 0.9803, 0.0, 0.0, 1.0, 0.0, 1.0, 0.0, 0.0, 0.0, 1.0, 0.5, 1.0, 1.0, 1.0, 1.0, 1.0, 0.5, 1.0, 1.0, 0.0, 1.0, 0.0, 1.0, 1.0, 1.0, 0.0, 0.9454, 0.7925, 0.9454, 1.0, 1.0, 0.0, 1.0, 0.7925, 0.5, 0.7925, 0.05463, 1.0, 0.0, 1.0, 0.5, 0.7925, 0.05463, 0.0, 0.05463, 0.0, 0.0, 1.0, 0.0, 0.0, 0.0, 0.0, 0.5, 1.0, 0.5, 1.0, 0.0, 0.0, 1.0, 1.0, 1.0, 1.0, 1.0, 0.0, 1.0, 0.0, 0.05463, 0.7925, 0.05463, 0.7925, 0.5, 0.0, 0.5, 0.0, 0.5, 0.0, 1.0, 1.0, 1.0, 1.0, 0.5, 0.7925, 0.9454, 0.0, 0.9454, 0.0, 0.9454, 0.7925, 0.9454, 0.7925, 0.5, 0.7925, 0.9454, 0.7925, 0.9454, 0.7925, 0.5, 0.7925, 0.05463, 0.7925, 0.5, 0.7925, 0.5, 0.7925, 0.05463, 0.0, 0.05463, 0.7925, 0.05463, 0.7925, 0.05463, 0.0, 0.05463, 0.7925, 0.9454, 0.0, 0.9454, 0.0, 0.9454, 0.7925, 0.9454, 0.0, 0.5, 0.7925, 0.5, 0.7925, 0.9454, 0.0, 0.9454, 1.0, 0.5197, 1.0, 0.9803, 1.0, 0.9803, 1.0, 0.5197, 0.7925, 0.5, 0.7925, 0.9454, 0.7925, 0.9454, 0.7925, 0.5, 0.0, 0.05463, 0.7925, 0.05463, 0.7925, 0.05463, 0.0, 0.05463, 0.0, 0.0, 1.0, 0.0, 1.0, 1.0, 0.0, 1.0, 0.0, 1.0, 1.0, 1.0, 1.0, 1.0, 0.0, 1.0, 0.0, 0.0, 1.0, 0.0, 1.0, 1.0, 0.0, 1.0, 0.0, 1.0, 1.0, 1.0, 1.0, 1.0, 0.0, 1.0, 1.0, 1.0, 1.0, 0.5, 1.0, 0.5197, 1.0, 0.9803, 1.0, 0.5, 1.0, 0.5, 1.0, 0.5197, 1.0, 0.5197, 1.0, 0.5, 1.0, 1.0, 1.0, 0.9803, 1.0, 0.5197, 1.0, 1.0, 1.0, 1.0, 1.0, 0.9803, 1.0, 0.9803, 1.0, 0.5, 1.0, 0.0, 1.0, 0.0197, 1.0, 0.4803, 1.0, 0.0, 1.0, 0.0, 1.0, 0.0197, 1.0, 0.0197, 1.0, 0.0, 1.0, 0.5, 1.0, 0.4803, 1.0, 0.0197, 1.0, 0.5, 1.0, 0.5, 1.0, 0.4803, 1.0, 0.4803, 1.0, 0.4472, 1.0, 0.0528, 1.0, 0.0528, 1.0, 0.4472, 1.0, 0.0528, 1.0, 0.0528, 1.0, 0.0528, 1.0, 0.0528, 1.0, 0.0197, 1.0, 0.0197, 1.0, 0.0197, 1.0, 0.0197, 1.0, 0.4803, 1.0, 0.0197, 1.0, 0.0197, 1.0, 0.4803, 1.0, 0.5197, 1.0, 0.5197, 1.0, 0.5197, 1.0, 0.5197, 1.0, 0.0197, 1.0, 0.4803, 1.0, 0.4803, 1.0, 0.0197, 1.0, 0.9803, 1.0, 0.5197, 1.0, 0.5197, 1.0, 0.9803, 1.0, 0.4803, 1.0, 0.4803, 1.0, 0.4803, 1.0, 0.4803, 1.0, 0.9803, 1.0, 0.5197, 1.0, 0.5528, 1.0, 0.9472, 1.0, 0.5197, 1.0, 0.5197, 1.0, 0.5528, 1.0, 0.5528, 1.0, 0.5197, 1.0, 0.9803, 1.0, 0.9472, 1.0, 0.5528, 1.0, 0.9803, 1.0, 0.9803, 1.0, 0.9472, 1.0, 0.9472, 1.0, 0.4803, 1.0, 0.0197, 1.0, 0.0528, 1.0, 0.4472, 1.0, 0.0197, 1.0, 0.0197, 1.0, 0.0528, 1.0, 0.0528, 1.0, 0.0197, 1.0, 0.4803, 1.0, 0.4472, 1.0, 0.0528, 1.0, 0.4803, 1.0, 0.4803, 1.0, 0.4472, 1.0, 0.4472, 1.0, 0.9472, 1.0, 0.5528, 1.0, 0.5528, 1.0, 0.9472, 1.0, 0.4472, 1.0, 0.0528, 1.0, 0.0528, 1.0, 0.4472, 1.0, 0.5528, 1.0, 0.5528, 1.0, 0.5528, 1.0, 0.5528, 1.0, 0.0528, 1.0, 0.4472, 1.0, 0.4472, 1.0, 0.0528, 1.0, 0.9472, 1.0, 0.5528, 1.0, 0.5528, 1.0, 0.9472, 1.0, 0.4472, 1.0, 0.4472, 1.0, 0.4472, 1.0, 0.4472, 1.0, 0.5528, 1.0, 0.9472, 1.0, 0.9472, 1.0, 0.5528, 1.0, 0.9472, 1.0, 0.9472, 1.0, 0.9472, 1.0, 0.9472, 0.0, 0.0, 1.0, 0.0, 1.0, 1.0, 0.0, 1.0, 1.0, 1.0, 1.0, 0.0, 1.0, 0.0, 1.0, 1.0, 1.0, 0.0, 0.0, 0.0, 0.0, 0.0, 1.0, 0.0, 1.0, 0.0, 1.0, 0.5, 1.0, 0.5, 1.0, 0.0, 0.7925, 0.9454, 0.7925, 0.5, 1.0, 0.5, 1.0, 1.0, 0.7925, 0.05463, 0.7925, 0.5, 0.7925, 0.5, 0.7925, 0.05463, 1.0, 0.9803, 1.0, 0.9803, 1.0, 0.9803, 1.0, 0.9803, 0.0, 0.0, 1.0, 0.0, 1.0, 0.0, 0.0, 0.0, 1.0, 0.5, 1.0, 1.0, 1.0, 1.0, 1.0, 0.5, 1.0, 1.0, 0.0, 1.0, 0.0, 1.0, 1.0, 1.0, 0.0, 0.9454, 0.7925, 0.9454, 1.0, 1.0, 0.0, 1.0, 0.7925, 0.5, 0.7925, 0.05463, 1.0, 0.0, 1.0, 0.5, 0.7925, 0.05463, 0.0, 0.05463, 0.0, 0.0, 1.0, 0.0, 0.0, 0.0, 0.0, 0.5, 1.0, 0.5, 1.0, 0.0, 0.0, 1.0, 1.0, 1.0, 1.0, 1.0, 0.0, 1.0, 0.0, 0.05463, 0.7925, 0.05463, 0.7925, 0.5, 0.0, 0.5, 0.0, 0.5, 0.0, 1.0, 1.0, 1.0, 1.0, 0.5, 0.7925, 0.9454, 0.0, 0.9454, 0.0, 0.9454, 0.7925, 0.9454, 0.7925, 0.5, 0.7925, 0.9454, 0.7925, 0.9454, 0.7925, 0.5, 0.7925, 0.05463, 0.7925, 0.5, 0.7925, 0.5, 0.7925, 0.05463, 0.0, 0.05463, 0.7925, 0.05463, 0.7925, 0.05463, 0.0, 0.05463, 0.7925, 0.9454, 0.0, 0.9454, 0.0, 0.9454, 0.7925, 0.9454, 0.0, 0.5, 0.7925, 0.5, 0.7925, 0.9454, 0.0, 0.9454, 1.0, 0.5197, 1.0, 0.9803, 1.0, 0.9803, 1.0, 0.5197, 0.7925, 0.5, 0.7925, 0.9454, 0.7925, 0.9454, 0.7925, 0.5, 0.0, 0.05463, 0.7925, 0.05463, 0.7925, 0.05463, 0.0, 0.05463, 0.0, 0.0, 1.0, 0.0, 1.0, 1.0, 0.0, 1.0, 0.0, 1.0, 1.0, 1.0, 1.0, 1.0, 0.0, 1.0, 0.0, 0.0, 1.0, 0.0, 1.0, 1.0, 0.0, 1.0, 0.0, 1.0, 1.0, 1.0, 1.0, 1.0, 0.0, 1.0, 1.0, 1.0, 1.0, 0.5, 1.0, 0.5197, 1.0, 0.9803, 1.0, 0.5, 1.0, 0.5, 1.0, 0.5197, 1.0, 0.5197, 1.0, 0.5, 1.0, 1.0, 1.0, 0.9803, 1.0, 0.5197, 1.0, 1.0, 1.0, 1.0, 1.0, 0.9803, 1.0, 0.9803, 1.0, 0.5, 1.0, 0.0, 1.0, 0.0197, 1.0, 0.4803, 1.0, 0.0, 1.0, 0.0, 1.0, 0.0197, 1.0, 0.0197, 1.0, 0.0, 1.0, 0.5, 1.0, 0.4803, 1.0, 0.0197, 1.0, 0.5, 1.0, 0.5, 1.0, 0.4803, 1.0, 0.4803, 1.0, 0.4472, 1.0, 0.0528, 1.0, 0.0528, 1.0, 0.4472, 1.0, 0.0528, 1.0, 0.0528, 1.0, 0.0528, 1.0, 0.0528, 1.0, 0.0197, 1.0, 0.0197, 1.0, 0.0197, 1.0, 0.0197, 1.0, 0.4803, 1.0, 0.0197, 1.0, 0.0197, 1.0, 0.4803, 1.0, 0.5197, 1.0, 0.5197, 1.0, 0.5197, 1.0, 0.5197, 1.0, 0.0197, 1.0, 0.4803, 1.0, 0.4803, 1.0, 0.0197, 1.0, 0.9803, 1.0, 0.5197, 1.0, 0.5197, 1.0, 0.9803, 1.0, 0.4803, 1.0, 0.4803, 1.0, 0.4803, 1.0, 0.4803, 1.0, 0.9803, 1.0, 0.5197, 1.0, 0.5528, 1.0, 0.9472, 1.0, 0.5197, 1.0, 0.5197, 1.0, 0.5528, 1.0, 0.5528, 1.0, 0.5197, 1.0, 0.9803, 1.0, 0.9472, 1.0, 0.5528, 1.0, 0.9803, 1.0, 0.9803, 1.0, 0.9472, 1.0, 0.9472, 1.0, 0.4803, 1.0, 0.0197, 1.0, 0.0528, 1.0, 0.4472, 1.0, 0.0197, 1.0, 0.0197, 1.0, 0.0528, 1.0, 0.0528, 1.0, 0.0197, 1.0, 0.4803, 1.0, 0.4472, 1.0, 0.0528, 1.0, 0.4803, 1.0, 0.4803, 1.0, 0.4472, 1.0, 0.4472, 1.0, 0.9472, 1.0, 0.5528, 1.0, 0.5528, 1.0, 0.9472, 1.0, 0.4472, 1.0, 0.0528, 1.0, 0.0528, 1.0, 0.4472, 1.0, 0.5528, 1.0, 0.5528, 1.0, 0.5528, 1.0, 0.5528, 1.0, 0.0528, 1.0, 0.4472, 1.0, 0.4472, 1.0, 0.0528, 1.0, 0.9472, 1.0, 0.5528, 1.0, 0.5528, 1.0, 0.9472, 1.0, 0.4472, 1.0, 0.4472, 1.0, 0.4472, 1.0, 0.4472, 1.0, 0.5528, 1.0, 0.9472, 1.0, 0.9472, 1.0, 0.5528, 1.0, 0.9472, 1.0, 0.9472, 1.0, 0.9472, 1.0, 0.9472, 0.0, 0.0, 0.0, 1.0, 1.0, 1.0, 1.0, 0.0, 1.0, 1.0, 1.0, 1.0, 1.0, 0.0, 1.0, 0.0, 1.0, 0.0, 1.0, 0.0, 0.0, 0.0, 0.0, 0.0, 0.0, 0.0, 0.0, 0.0, 0.0, 0.0, 0.0, 0.0, 0.0, 0.0, 0.0, 0.0, 0.0, 0.0, 0.0, 0.0, 1.0, 0.0, 1.0, 0.0, 1.0, 0.5, 1.0, 0.5, 0.7925, 0.9454, 1.0, 1.0, 1.0, 0.5, 0.7925, 0.5, 0.7925, 0.05463, 0.7925, 0.05463, 0.7925, 0.5, 0.7925, 0.5, 1.0, 0.9803, 1.0, 0.9803, 1.0, 0.9803, 1.0, 0.9803, 0.0, 0.0, 0.0, 0.0, 1.0, 0.0, 1.0, 0.0, 1.0, 0.5, 1.0, 0.5, 1.0, 1.0, 1.0, 1.0, 1.0, 1.0, 1.0, 1.0, 0.0, 1.0, 0.0, 1.0, 0.0, 0.9454, 0.0, 1.0, 1.0, 1.0, 0.7925, 0.9454, 0.7925, 0.5, 1.0, 0.5, 1.0, 0.0, 0.7925, 0.05463, 0.7925, 0.05463, 1.0, 0.0, 0.0, 0.0, 0.0, 0.05463, 0.0, 0.0, 1.0, 0.0, 1.0, 0.5, 0.0, 0.5, 0.0, 1.0, 0.0, 1.0, 1.0, 1.0, 1.0, 1.0, 0.0, 0.05463, 0.0, 0.5, 0.7925, 0.5, 0.7925, 0.05463, 0.0, 0.5, 1.0, 0.5, 1.0, 1.0, 0.0, 1.0, 0.7925, 0.9454, 0.7925, 0.9454, 0.0, 0.9454, 0.0, 0.9454, 0.7925, 0.5, 0.7925, 0.5, 0.7925, 0.9454, 0.7925, 0.9454, 0.7925, 0.05463, 0.7925, 0.05463, 0.7925, 0.5, 0.7925, 0.5, 0.0, 0.05463, 0.0, 0.05463, 0.7925, 0.05463, 0.7925, 0.05463, 0.7925, 0.9454, 0.7925, 0.9454, 0.0, 0.9454, 0.0, 0.9454, 0.0, 0.5, 0.0, 0.9454, 0.7925, 0.9454, 0.7925, 0.5, 1.0, 0.5197, 1.0, 0.5197, 1.0, 0.9803, 1.0, 0.9803, 0.7925, 0.5, 0.7925, 0.5, 0.7925, 0.9454, 0.7925, 0.9454, 0.0, 0.05463, 0.0, 0.05463, 0.7925, 0.05463, 0.7925, 0.05463, 0.0, 0.0, 0.0, 1.0, 1.0, 1.0, 1.0, 0.0, 0.0, 1.0, 0.0, 1.0, 1.0, 1.0, 1.0, 1.0, 0.0, 0.0, 0.0, 1.0, 1.0, 1.0, 1.0, 0.0, 0.0, 1.0, 0.0, 1.0, 1.0, 1.0, 1.0, 1.0, 1.0, 1.0, 1.0, 0.9803, 1.0, 0.5197, 1.0, 0.5, 1.0, 0.5, 1.0, 0.5197, 1.0, 0.5197, 1.0, 0.5, 1.0, 0.5, 1.0, 0.5197, 1.0, 0.9803, 1.0, 1.0, 1.0, 1.0, 1.0, 0.9803, 1.0, 0.9803, 1.0, 1.0, 1.0, 0.5, 1.0, 0.4803, 1.0, 0.0197, 1.0, 0.0, 1.0, 0.0, 1.0, 0.0197, 1.0, 0.0197, 1.0, 0.0, 1.0, 0.0, 1.0, 0.0197, 1.0, 0.4803, 1.0, 0.5, 1.0, 0.5, 1.0, 0.4803, 1.0, 0.4803, 1.0, 0.5, 1.0, 0.4472, 1.0, 0.4472, 1.0, 0.0528, 1.0, 0.0528, 1.0, 0.0528, 1.0, 0.0528, 1.0, 0.0528, 1.0, 0.0528, 1.0, 0.0197, 1.0, 0.0197, 1.0, 0.0197, 1.0, 0.0197, 1.0, 0.4803, 1.0, 0.4803, 1.0, 0.0197, 1.0, 0.0197, 1.0, 0.5197, 1.0, 0.5197, 1.0, 0.5197, 1.0, 0.5197, 1.0, 0.0197, 1.0, 0.0197, 1.0, 0.4803, 1.0, 0.4803, 1.0, 0.9803, 1.0, 0.9803, 1.0, 0.5197, 1.0, 0.5197, 1.0, 0.4803, 1.0, 0.4803, 1.0, 0.4803, 1.0, 0.4803, 1.0, 0.9803, 1.0, 0.9472, 1.0, 0.5528, 1.0, 0.5197, 1.0, 0.5197, 1.0, 0.5528, 1.0, 0.5528, 1.0, 0.5197, 1.0, 0.5197, 1.0, 0.5528, 1.0, 0.9472, 1.0, 0.9803, 1.0, 0.9803, 1.0, 0.9472, 1.0, 0.9472, 1.0, 0.9803, 1.0, 0.4803, 1.0, 0.4472, 1.0, 0.0528, 1.0, 0.0197, 1.0, 0.0197, 1.0, 0.0528, 1.0, 0.0528, 1.0, 0.0197, 1.0, 0.0197, 1.0, 0.0528, 1.0, 0.4472, 1.0, 0.4803, 1.0, 0.4803, 1.0, 0.4472, 1.0, 0.4472, 1.0, 0.4803, 1.0, 0.9472, 1.0, 0.9472, 1.0, 0.5528, 1.0, 0.5528, 1.0, 0.4472, 1.0, 0.4472, 1.0, 0.0528, 1.0, 0.0528, 1.0, 0.5528, 1.0, 0.5528, 1.0, 0.5528, 1.0, 0.5528, 1.0, 0.0528, 1.0, 0.0528, 1.0, 0.4472, 1.0, 0.4472, 1.0, 0.9472, 1.0, 0.9472, 1.0, 0.5528, 1.0, 0.5528, 1.0, 0.4472, 1.0, 0.4472, 1.0, 0.4472, 1.0, 0.4472, 1.0, 0.5528, 1.0, 0.5528, 1.0, 0.9472, 1.0, 0.9472, 1.0, 0.9472, 1.0, 0.9472, 1.0, 0.9472, 1.0, 0.9472, 0.0, 0.0, 0.0, 1.0, 1.0, 1.0, 1.0, 0.0, 1.0, 1.0, 1.0, 1.0, 1.0, 0.0, 1.0, 0.0, 1.0, 0.0, 1.0, 0.0, 0.0, 0.0, 0.0, 0.0, 1.0, 0.0, 1.0, 0.0, 1.0, 0.5, 1.0, 0.5, 0.7925, 0.9454, 1.0, 1.0, 1.0, 0.5, 0.7925, 0.5, 0.7925, 0.05463, 0.7925, 0.05463, 0.7925, 0.5, 0.7925, 0.5, 1.0, 0.9803, 1.0, 0.9803, 1.0, 0.9803, 1.0, 0.9803, 0.0, 0.0, 0.0, 0.0, 1.0, 0.0, 1.0, 0.0, 1.0, 0.5, 1.0, 0.5, 1.0, 1.0, 1.0, 1.0, 1.0, 1.0, 1.0, 1.0, 0.0, 1.0, 0.0, 1.0, 0.0, 0.9454, 0.0, 1.0, 1.0, 1.0, 0.7925, 0.9454, 0.7925, 0.5, 1.0, 0.5, 1.0, 0.0, 0.7925, 0.05463, 0.7925, 0.05463, 1.0, 0.0, 0.0, 0.0, 0.0, 0.05463, 0.0, 0.0, 1.0, 0.0, 1.0, 0.5, 0.0, 0.5, 0.0, 1.0, 0.0, 1.0, 1.0, 1.0, 1.0, 1.0, 0.0, 0.05463, 0.0, 0.5, 0.7925, 0.5, 0.7925, 0.05463, 0.0, 0.5, 1.0, 0.5, 1.0, 1.0, 0.0, 1.0, 0.7925, 0.9454, 0.7925, 0.9454, 0.0, 0.9454, 0.0, 0.9454, 0.7925, 0.5, 0.7925, 0.5, 0.7925, 0.9454, 0.7925, 0.9454, 0.7925, 0.05463, 0.7925, 0.05463, 0.7925, 0.5, 0.7925, 0.5, 0.0, 0.05463, 0.0, 0.05463, 0.7925, 0.05463, 0.7925, 0.05463, 0.7925, 0.9454, 0.7925, 0.9454, 0.0, 0.9454, 0.0, 0.9454, 0.0, 0.5, 0.0, 0.9454, 0.7925, 0.9454, 0.7925, 0.5, 1.0, 0.5197, 1.0, 0.5197, 1.0, 0.9803, 1.0, 0.9803, 0.7925, 0.5, 0.7925, 0.5, 0.7925, 0.9454, 0.7925, 0.9454, 0.0, 0.05463, 0.0, 0.05463, 0.7925, 0.05463, 0.7925, 0.05463, 0.0, 0.0, 0.0, 1.0, 1.0, 1.0, 1.0, 0.0, 0.0, 1.0, 0.0, 1.0, 1.0, 1.0, 1.0, 1.0, 0.0, 0.0, 0.0, 1.0, 1.0, 1.0, 1.0, 0.0, 0.0, 1.0, 0.0, 1.0, 1.0, 1.0, 1.0, 1.0, 1.0, 1.0, 1.0, 0.9803, 1.0, 0.5197, 1.0, 0.5, 1.0, 0.5, 1.0, 0.5197, 1.0, 0.5197, 1.0, 0.5, 1.0, 0.5, 1.0, 0.5197, 1.0, 0.9803, 1.0, 1.0, 1.0, 1.0, 1.0, 0.9803, 1.0, 0.9803, 1.0, 1.0, 1.0, 0.5, 1.0, 0.4803, 1.0, 0.0197, 1.0, 0.0, 1.0, 0.0, 1.0, 0.0197, 1.0, 0.0197, 1.0, 0.0, 1.0, 0.0, 1.0, 0.0197, 1.0, 0.4803, 1.0, 0.5, 1.0, 0.5, 1.0, 0.4803, 1.0, 0.4803, 1.0, 0.5, 1.0, 0.4472, 1.0, 0.4472, 1.0, 0.0528, 1.0, 0.0528, 1.0, 0.0528, 1.0, 0.0528, 1.0, 0.0528, 1.0, 0.0528, 1.0, 0.0197, 1.0, 0.0197, 1.0, 0.0197, 1.0, 0.0197, 1.0, 0.4803, 1.0, 0.4803, 1.0, 0.0197, 1.0, 0.0197, 1.0, 0.5197, 1.0, 0.5197, 1.0, 0.5197, 1.0, 0.5197, 1.0, 0.0197, 1.0, 0.0197, 1.0, 0.4803, 1.0, 0.4803, 1.0, 0.9803, 1.0, 0.9803, 1.0, 0.5197, 1.0, 0.5197, 1.0, 0.4803, 1.0, 0.4803, 1.0, 0.4803, 1.0, 0.4803, 1.0, 0.9803, 1.0, 0.9472, 1.0, 0.5528, 1.0, 0.5197, 1.0, 0.5197, 1.0, 0.5528, 1.0, 0.5528, 1.0, 0.5197, 1.0, 0.5197, 1.0, 0.5528, 1.0, 0.9472, 1.0, 0.9803, 1.0, 0.9803, 1.0, 0.9472, 1.0, 0.9472, 1.0, 0.9803, 1.0, 0.4803, 1.0, 0.4472, 1.0, 0.0528, 1.0, 0.0197, 1.0, 0.0197, 1.0, 0.0528, 1.0, 0.0528, 1.0, 0.0197, 1.0, 0.0197, 1.0, 0.0528, 1.0, 0.4472, 1.0, 0.4803, 1.0, 0.4803, 1.0, 0.4472, 1.0, 0.4472, 1.0, 0.4803, 1.0, 0.9472, 1.0, 0.9472, 1.0, 0.5528, 1.0, 0.5528, 1.0, 0.4472, 1.0, 0.4472, 1.0, 0.0528, 1.0, 0.0528, 1.0, 0.5528, 1.0, 0.5528, 1.0, 0.5528, 1.0, 0.5528, 1.0, 0.0528, 1.0, 0.0528, 1.0, 0.4472, 1.0, 0.4472, 1.0, 0.9472, 1.0, 0.9472, 1.0, 0.5528, 1.0, 0.5528, 1.0, 0.4472, 1.0, 0.4472, 1.0, 0.4472, 1.0, 0.4472, 1.0, 0.5528, 1.0, 0.5528, 1.0, 0.9472, 1.0, 0.9472, 1.0, 0.9472, 1.0, 0.9472, 1.0, 0.9472, 1.0, 0.9472])
me_plane_001.materials.append(mat_material_001)
me_plane_001.materials.append(mat_material)
me_plane_001.materials.append(mat_material_002)
me_plane_001.use_remesh_fix_poles = True
me_plane_001.use_remesh_preserve_attributes = False
me_plane_001.use_mirror_vertex_groups = False
me_plane_001.update()
me_plane = bpy.data.meshes.new('Plane')
me_plane.from_pydata([(-1.78, -1.825, 0.01132), (1.765, -1.825, 0.01132), (-1.78, 1.721, 0.01132), (1.765, 1.721, 0.01132)], [], [(0, 1, 3, 2)])
_uv = me_plane.uv_layers.new(name='UVMap')
_uv.uv.foreach_set('vector', [0.0, 0.0, 1.0, 0.0, 1.0, 1.0, 0.0, 1.0])
me_plane.use_remesh_fix_poles = True
me_plane.use_remesh_preserve_attributes = False
me_plane.use_mirror_vertex_groups = False
me_plane.update()

# ---- objects
ob_longshot = bpy.data.objects.new('Longshot', cam_camera)
ob_plane = bpy.data.objects.new('Plane', me_plane_004)
ob_plane_001 = bpy.data.objects.new('Plane.001', me_plane_001)
ob_plane_002 = bpy.data.objects.new('Plane.002', me_plane)
ob_sun = bpy.data.objects.new('Sun', light_sun)
ob_closeup = bpy.data.objects.new('Closeup', cam_camera_001)

# ---- transforms, parenting, visibility, modifiers, constraints
ob_longshot.location = (-0.03125, 1.57, 1.695)
ob_longshot.rotation_euler = (1.136, 6.471e-09, 0.02793)
ob_longshot.lock_rotations_4d = False
ob_longshot.empty_display_type = 'ARROWS'
ob_longshot.color = (0.0, 0.0, 0.0, 0.0)
ob_longshot.display_type = 'WIRE'
ob_longshot.lineart.crease_threshold = 0.0
ob_plane.location = (-4.63e-07, 4.728, 0.0)
ob_plane.rotation_euler = (0.0, -0.0, -1.812)
ob_plane.lineart.crease_threshold = 0.0
_m = ob_plane.modifiers.new('Solidify', 'SOLIDIFY')
_m.solidify_mode = 'NON_MANIFOLD'
_m.thickness = 0.01905
_m.offset = 1.0
_m.use_even_offset = True
ob_plane_001.location = (-4.63e-07, 4.728, 0.0)
ob_plane_001.rotation_euler = (0.0, -0.0, -1.812)
ob_plane_001.lineart.crease_threshold = 0.0
_m = ob_plane_001.modifiers.new('Solidify', 'SOLIDIFY')
_m.solidify_mode = 'NON_MANIFOLD'
_m.thickness = 0.01905
_m.offset = 1.0
_m.use_even_offset = True
ob_plane_002.location = (-4.63e-07, 4.728, 0.0)
ob_plane_002.rotation_euler = (0.0, -0.0, -1.812)
ob_plane_002.is_shadow_catcher = True
ob_plane_002.lineart.crease_threshold = 0.0
ob_sun.location = (0.2903, -3.969, 5.705)
ob_sun.rotation_euler = (0.0, -0.0, 0.8479)
ob_sun.lineart.crease_threshold = 0.0
ob_closeup.location = (-1.5, 4.674, 1.265)
ob_closeup.rotation_euler = (0.9495, 3.9e-07, -1.117)
ob_closeup.scale = (2.318, 2.318, 2.318)
ob_closeup.lineart.crease_threshold = 0.0

# ---- collection membership
col_collection.objects.link(ob_longshot)
col_collection.objects.link(ob_plane)
col_collection.objects.link(ob_plane_001)
col_collection.objects.link(ob_plane_002)
col_collection.objects.link(ob_sun)
col_collection.objects.link(ob_closeup)

# ---- scene / render settings (as saved in the file)
scene.camera = ob_longshot
scene.frame_start = 1; scene.frame_end = 250; scene.frame_set(1)
scene.render.engine = 'CYCLES'
scene.render.resolution_percentage = 50
scene.cycles.samples = 128
scene.cycles.sampling_pattern = 'TABULATED_SOBOL'
scene.cycles.use_adaptive_sampling = False
scene.cycles.use_light_tree = False
scene.cycles.max_bounces = 4
scene.view_settings.view_transform = 'Standard'
bpy.context.view_layer.update()
